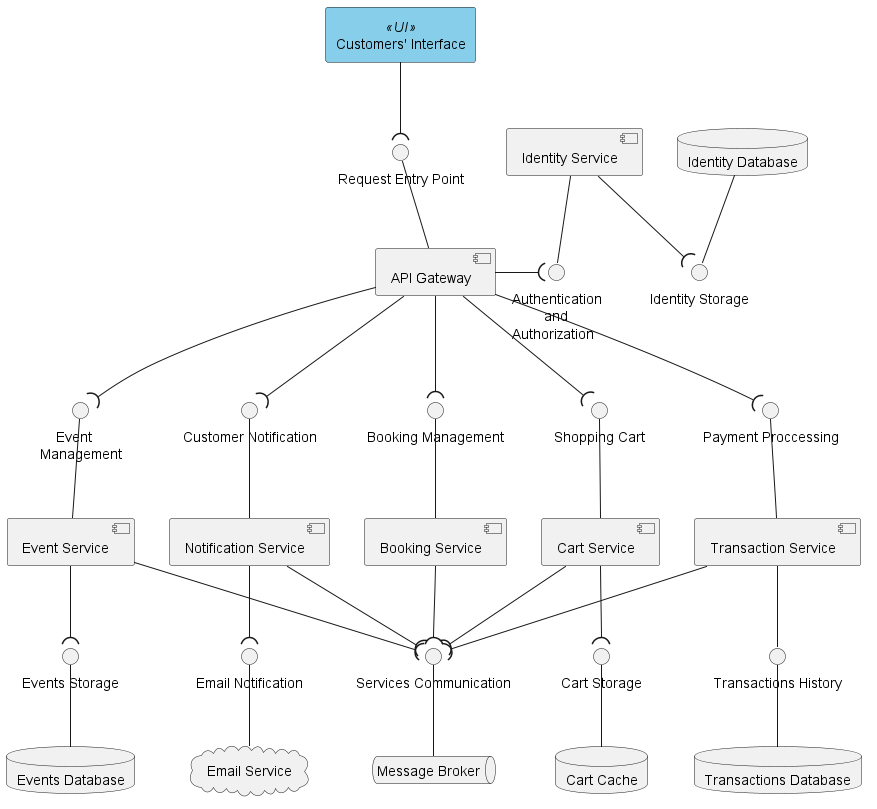

The diagram above was rendered by PlantUML. Its source (embedded in the PNG):
@startuml "component-diagram"

!define webPage rectangle #SkyBlue
!define externalSystem cloud

webPage "Customers' Interface" <<UI>> as Customer_UI
interface "Request Entry Point" as I_EntryPoint

Customer_UI --( I_EntryPoint
[API Gateway] as Gateway
Gateway -up- I_EntryPoint

interface "Authentication\n        and \nAuthorization" as I_Identity
interface "Customer Notification" as I_Notifications
interface "Booking Management" as I_Booking_Management
interface "    Event\nManagement" as I_Event_Management
interface "Shopping Cart" as I_Shopping_Cart
interface "Payment Proccessing" as I_Payment_Proccessing

Gateway -right-( I_Identity
Gateway -down-( I_Notifications
Gateway -down-( I_Booking_Management
Gateway -down-( I_Event_Management
Gateway -down-( I_Shopping_Cart
Gateway -down-( I_Payment_Proccessing

[Identity Service] -- I_Identity
interface "Identity Storage" as I_Identity_Storage
database "Identity Database" as IdentityDb
IdentityDb -- I_Identity_Storage
[Identity Service] --( I_Identity_Storage

[Event Service] -up- I_Event_Management
interface "Events Storage" as I_Events_Storage
[Event Service] --( I_Events_Storage
database "Events Database" as eventsDb
eventsDb -up- I_Events_Storage

[Booking Service] -up- I_Booking_Management

[Notification Service] -up- I_Notifications
interface "Email Notification" as I_Email_Service
[Notification Service] --( I_Email_Service
externalSystem "Email Service" as email
email -up- I_Email_Service

[Cart Service] -up- I_Shopping_Cart
interface "Cart Storage" as I_Cart_Storage
[Cart Service] -down-( I_Cart_Storage
database "Cart Cache" as CartDb
CartDb -up- I_Cart_Storage

[Transaction Service] -up- I_Payment_Proccessing
interface "Transactions History" as I_Transactions_Storage
[Transaction Service] -down- I_Transactions_Storage
database "Transactions Database" as TransactionDb
TransactionDb -up- I_Transactions_Storage

interface "Services Communication" as I_Bus_Service
queue "Message Broker" as messageBroker
messageBroker -up- I_Bus_Service

[Transaction Service] -down-( I_Bus_Service
[Notification Service] -down-( I_Bus_Service
[Booking Service] -down-( I_Bus_Service
[Event Service] -down-( I_Bus_Service
[Cart Service] -down-( I_Bus_Service

@enduml